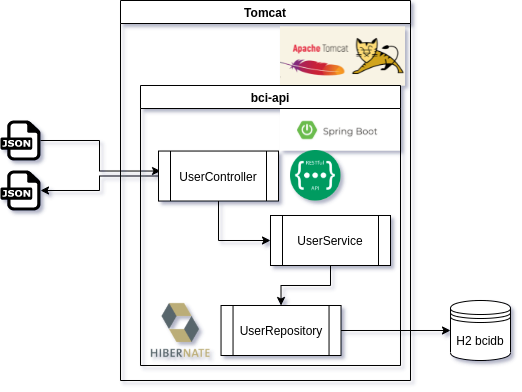

The diagram above was exported from draw.io. Its source (the exported page's mxGraphModel, read from the mxfile embedded in the PNG):
<mxGraphModel dx="1422" dy="725" grid="1" gridSize="10" guides="1" tooltips="1" connect="1" arrows="1" fold="1" page="1" pageScale="1" pageWidth="850" pageHeight="1100" math="0" shadow="0">
  <root>
    <mxCell id="0" />
    <mxCell id="1" parent="0" />
    <mxCell id="JDgfp5Ppe0fidhE53xLY-1" value="H2&amp;nbsp;bcidb" style="shape=datastore;whiteSpace=wrap;html=1;" vertex="1" parent="1">
      <mxGeometry x="670" y="490" width="60" height="60" as="geometry" />
    </mxCell>
    <mxCell id="JDgfp5Ppe0fidhE53xLY-26" style="edgeStyle=orthogonalEdgeStyle;rounded=0;orthogonalLoop=1;jettySize=auto;html=1;entryX=0.017;entryY=0.4;entryDx=0;entryDy=0;entryPerimeter=0;" edge="1" parent="1" source="JDgfp5Ppe0fidhE53xLY-2" target="JDgfp5Ppe0fidhE53xLY-15">
      <mxGeometry relative="1" as="geometry">
        <mxPoint x="380" y="350" as="targetPoint" />
      </mxGeometry>
    </mxCell>
    <mxCell id="JDgfp5Ppe0fidhE53xLY-2" value="" style="dashed=0;outlineConnect=0;html=1;align=center;labelPosition=center;verticalLabelPosition=bottom;verticalAlign=top;shape=mxgraph.weblogos.json" vertex="1" parent="1">
      <mxGeometry x="220" y="310" width="40" height="40" as="geometry" />
    </mxCell>
    <mxCell id="JDgfp5Ppe0fidhE53xLY-5" value="Tomcat" style="swimlane;startSize=23;" vertex="1" parent="1">
      <mxGeometry x="340" y="190" width="290" height="380" as="geometry" />
    </mxCell>
    <mxCell id="JDgfp5Ppe0fidhE53xLY-12" value="" style="shape=image;verticalLabelPosition=bottom;labelBackgroundColor=#ffffff;verticalAlign=top;aspect=fixed;imageAspect=0;image=data:image/png,(base64 omitted: 10000 chars);" vertex="1" parent="JDgfp5Ppe0fidhE53xLY-5">
      <mxGeometry x="160" y="26.64" width="125" height="58.87" as="geometry" />
    </mxCell>
    <mxCell id="JDgfp5Ppe0fidhE53xLY-13" value="bci-api" style="swimlane;" vertex="1" parent="JDgfp5Ppe0fidhE53xLY-5">
      <mxGeometry x="20" y="85" width="260" height="280" as="geometry" />
    </mxCell>
    <mxCell id="JDgfp5Ppe0fidhE53xLY-22" style="edgeStyle=orthogonalEdgeStyle;rounded=0;orthogonalLoop=1;jettySize=auto;html=1;exitX=0.5;exitY=1;exitDx=0;exitDy=0;entryX=0;entryY=0.5;entryDx=0;entryDy=0;" edge="1" parent="JDgfp5Ppe0fidhE53xLY-13" source="JDgfp5Ppe0fidhE53xLY-15" target="JDgfp5Ppe0fidhE53xLY-16">
      <mxGeometry relative="1" as="geometry" />
    </mxCell>
    <mxCell id="JDgfp5Ppe0fidhE53xLY-15" value="UserController" style="shape=process;whiteSpace=wrap;html=1;backgroundOutline=1;" vertex="1" parent="JDgfp5Ppe0fidhE53xLY-13">
      <mxGeometry x="18" y="65.53999999999999" width="120" height="50" as="geometry" />
    </mxCell>
    <mxCell id="JDgfp5Ppe0fidhE53xLY-31" style="edgeStyle=orthogonalEdgeStyle;rounded=0;orthogonalLoop=1;jettySize=auto;html=1;entryX=0.5;entryY=0;entryDx=0;entryDy=0;" edge="1" parent="JDgfp5Ppe0fidhE53xLY-13" source="JDgfp5Ppe0fidhE53xLY-16" target="JDgfp5Ppe0fidhE53xLY-17">
      <mxGeometry relative="1" as="geometry" />
    </mxCell>
    <mxCell id="JDgfp5Ppe0fidhE53xLY-16" value="UserService" style="shape=process;whiteSpace=wrap;html=1;backgroundOutline=1;" vertex="1" parent="JDgfp5Ppe0fidhE53xLY-13">
      <mxGeometry x="130" y="130" width="120" height="50" as="geometry" />
    </mxCell>
    <mxCell id="JDgfp5Ppe0fidhE53xLY-17" value="UserRepository" style="shape=process;whiteSpace=wrap;html=1;backgroundOutline=1;" vertex="1" parent="JDgfp5Ppe0fidhE53xLY-13">
      <mxGeometry x="80.53999999999999" y="220" width="120" height="50" as="geometry" />
    </mxCell>
    <mxCell id="JDgfp5Ppe0fidhE53xLY-28" value="" style="shape=image;verticalLabelPosition=bottom;labelBackgroundColor=#ffffff;verticalAlign=top;aspect=fixed;imageAspect=0;image=https://olaralex.com/assets/images/spring-boot.jpg;" vertex="1" parent="JDgfp5Ppe0fidhE53xLY-13">
      <mxGeometry x="140" y="24" width="120" height="41.54" as="geometry" />
    </mxCell>
    <mxCell id="JDgfp5Ppe0fidhE53xLY-32" value="" style="shape=image;verticalLabelPosition=bottom;labelBackgroundColor=#ffffff;verticalAlign=top;aspect=fixed;imageAspect=0;image=https://icon-library.com/images/rest-api-icon/rest-api-icon-8.jpg;" vertex="1" parent="JDgfp5Ppe0fidhE53xLY-13">
      <mxGeometry x="150" y="65" width="50.54" height="50.54" as="geometry" />
    </mxCell>
    <mxCell id="JDgfp5Ppe0fidhE53xLY-33" value="" style="shape=image;verticalLabelPosition=bottom;labelBackgroundColor=#ffffff;verticalAlign=top;aspect=fixed;imageAspect=0;image=http://www.oscarblancarteblog.com/wp-content/uploads/2014/09/Hibernate-logo1-e1429932456458.png;" vertex="1" parent="JDgfp5Ppe0fidhE53xLY-13">
      <mxGeometry x="10" y="214.73" width="60.54" height="60.54" as="geometry" />
    </mxCell>
    <mxCell id="JDgfp5Ppe0fidhE53xLY-18" style="edgeStyle=orthogonalEdgeStyle;rounded=0;orthogonalLoop=1;jettySize=auto;html=1;entryX=0;entryY=0.5;entryDx=0;entryDy=0;" edge="1" parent="1" source="JDgfp5Ppe0fidhE53xLY-17" target="JDgfp5Ppe0fidhE53xLY-1">
      <mxGeometry relative="1" as="geometry">
        <mxPoint x="660" y="475" as="targetPoint" />
      </mxGeometry>
    </mxCell>
    <mxCell id="JDgfp5Ppe0fidhE53xLY-25" value="" style="dashed=0;outlineConnect=0;html=1;align=center;labelPosition=center;verticalLabelPosition=bottom;verticalAlign=top;shape=mxgraph.weblogos.json" vertex="1" parent="1">
      <mxGeometry x="220" y="360" width="40" height="40" as="geometry" />
    </mxCell>
    <mxCell id="JDgfp5Ppe0fidhE53xLY-27" style="edgeStyle=orthogonalEdgeStyle;rounded=0;orthogonalLoop=1;jettySize=auto;html=1;" edge="1" parent="1" source="JDgfp5Ppe0fidhE53xLY-15" target="JDgfp5Ppe0fidhE53xLY-25">
      <mxGeometry relative="1" as="geometry" />
    </mxCell>
  </root>
</mxGraphModel>